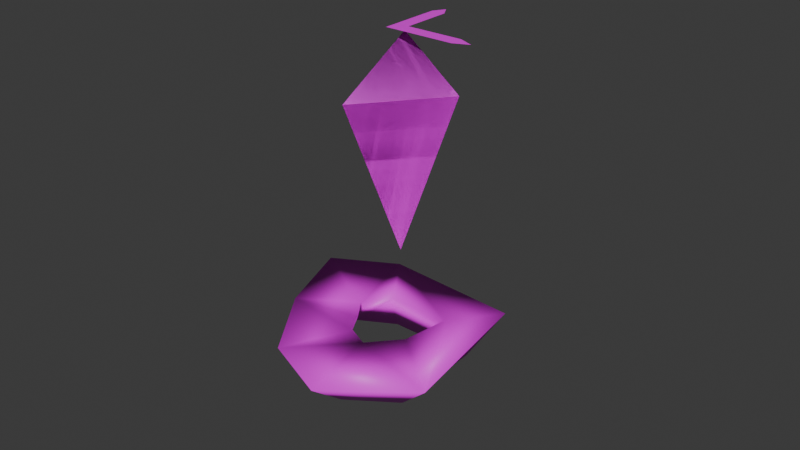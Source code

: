 # Source: Donut.blend  (saved by Blender 5.2.45; exported with 4.5.12 LTS)
import bpy
from mathutils import Matrix  # noqa: F401  (used for matrix-valued properties, if any)

bpy.ops.wm.read_factory_settings(use_empty=True)
scene = bpy.context.scene
scene.name = 'Scene'

# ---- collections
col_collection = bpy.data.collections.new('Collection'); scene.collection.children.link(col_collection)

# ---- images (referenced by path relative to the original .blend; pixels are not part of the script)
import os
ASSET_DIR = os.environ.get("B2B_ASSET_DIR", "")  # directory of the original .blend (textures are referenced by path, not embedded)
HERE = os.path.dirname(os.path.abspath(__file__))  # packed textures are extracted next to this script under _unpacked/

def load_image(name, relpath, width, height, colorspace="sRGB"):
    """Load a texture the original file referenced (path relative to the .blend, or extracted next to this script)."""
    p = next((c for c in (os.path.join(HERE, relpath), os.path.join(ASSET_DIR, relpath)) if relpath and os.path.exists(c)), "")
    if p:
        img = bpy.data.images.load(p, check_existing=True)
        img.name = name
    else:  # same state as the original file: an image datablock whose file is absent (Cycles renders it pink)
        img = bpy.data.images.new(name, width, height)
        img.source = "FILE"
        img.filepath = "//" + (relpath or name)
    img.colorspace_settings.name = colorspace
    return img
img_ground_png = load_image('Ground.png', 'Resources/Textures/Ground.png', 1024, 1024, 'sRGB')
img_debug_plug_quad_png = load_image('Debug_Plug_Quad.png', 'Resources/Textures/Debug_Plug_Quad.png', 1024, 1024, 'sRGB')
img_quartz_png = load_image('Quartz.png', 'Resources/Textures/Minerals/Quartz.png', 1024, 1024, 'sRGB')

# ---- materials (node trees are filled in below, after node groups)
mat_material_001 = bpy.data.materials.new('Material.001')
mat_material_002 = bpy.data.materials.new('Material.002')
mat_material_003 = bpy.data.materials.new('Material.003')
mat_material_005 = bpy.data.materials.new('Material.005')
mat_material_006 = bpy.data.materials.new('Material.006')

# ---- material node trees
mat_material_001.use_nodes = True; mat_material_001.node_tree.nodes.clear()
_N = mat_material_001.node_tree.nodes; _L = mat_material_001.node_tree.links
n0 = _N.new('ShaderNodeBsdfPrincipled'); n0.name = 'Principled BSDF'; n0.location = (-200, 100)
n0.inputs[10].default_value = 0.005
n1 = _N.new('ShaderNodeOutputMaterial'); n1.name = 'Material Output'; n1.location = (200, 100)
n2 = _N.new('ShaderNodeTexImage'); n2.name = 'Image Texture'; n2.location = (-490, 80)
n2.image = img_ground_png
_L.new(n0.outputs[0], n1.inputs[0])
_L.new(n2.outputs[0], n0.inputs[0])
n1.is_active_output = True
mat_material_002.use_nodes = True; mat_material_002.node_tree.nodes.clear()
_N = mat_material_002.node_tree.nodes; _L = mat_material_002.node_tree.links
n0 = _N.new('ShaderNodeBsdfPrincipled'); n0.name = 'Principled BSDF'; n0.location = (-200, 100)
n0.inputs[10].default_value = 0.005
n1 = _N.new('ShaderNodeOutputMaterial'); n1.name = 'Material Output'; n1.location = (200, 100)
n2 = _N.new('ShaderNodeTexImage'); n2.name = 'Image Texture'; n2.location = (-490, 80)
n2.image = img_debug_plug_quad_png
_L.new(n0.outputs[0], n1.inputs[0])
_L.new(n2.outputs[0], n0.inputs[0])
n1.is_active_output = True
mat_material_003.use_nodes = True; mat_material_003.node_tree.nodes.clear()
_N = mat_material_003.node_tree.nodes; _L = mat_material_003.node_tree.links
n0 = _N.new('ShaderNodeBsdfPrincipled'); n0.name = 'Principled BSDF'; n0.location = (-200, 100)
n0.inputs[10].default_value = 0.005
n1 = _N.new('ShaderNodeOutputMaterial'); n1.name = 'Material Output'; n1.location = (200, 100)
n2 = _N.new('ShaderNodeTexImage'); n2.name = 'Image Texture'; n2.location = (-490, 80)
n2.image = img_quartz_png
_L.new(n0.outputs[0], n1.inputs[0])
_L.new(n2.outputs[0], n0.inputs[0])
n1.is_active_output = True
mat_material_005.use_nodes = True; mat_material_005.node_tree.nodes.clear()
_N = mat_material_005.node_tree.nodes; _L = mat_material_005.node_tree.links
n0 = _N.new('ShaderNodeBsdfPrincipled'); n0.name = 'Principled BSDF'; n0.location = (-200, 100)
n0.inputs[10].default_value = 0.005
n1 = _N.new('ShaderNodeOutputMaterial'); n1.name = 'Material Output'; n1.location = (200, 100)
n2 = _N.new('ShaderNodeTexImage'); n2.name = 'Image Texture'; n2.location = (-490, 80)
n2.image = img_debug_plug_quad_png
_L.new(n0.outputs[0], n1.inputs[0])
_L.new(n2.outputs[0], n0.inputs[0])
n1.is_active_output = True
mat_material_006.use_nodes = True; mat_material_006.node_tree.nodes.clear()
_N = mat_material_006.node_tree.nodes; _L = mat_material_006.node_tree.links
n0 = _N.new('ShaderNodeBsdfPrincipled'); n0.name = 'Principled BSDF'; n0.location = (-200, 100)
n0.inputs[10].default_value = 0.005
n1 = _N.new('ShaderNodeOutputMaterial'); n1.name = 'Material Output'; n1.location = (200, 100)
_L.new(n0.outputs[0], n1.inputs[0])
n1.is_active_output = True

# ---- world
world_world = bpy.data.worlds.new('World'); scene.world = world_world
world_world.use_nodes = True; world_world.node_tree.nodes.clear()
_N = world_world.node_tree.nodes; _L = world_world.node_tree.links
n0 = _N.new('ShaderNodeOutputWorld'); n0.name = 'World Output'; n0.location = (200, 100)
n1 = _N.new('ShaderNodeBackground'); n1.name = 'Background'; n1.location = (-200, 100)
n1.inputs[0].default_value = (0.05088, 0.05088, 0.05088, 1.0)
_L.new(n1.outputs[0], n0.inputs[0])
n0.is_active_output = True
world_world.color = (0.05088, 0.05088, 0.05088)
world_world.sun_shadow_jitter_overblur = 0.0

# ---- meshes
me_cube_001 = bpy.data.meshes.new('Cube.001')
me_cube_001.from_pydata([(146.6, 37.89, -86.01), (84.01, 17.33, -42.04), (65.6, 27.84, -109.2), (94.76, -148.7, -26.33), (18.2, -86.72, -61.28), (59.28, -45.52, -5.952), (-19.61, -152.0, 48.94), (-47.8, -85.06, -17.27), (13.5, -51.7, 21.52), (-67.93, -78.28, 85.82), (-74.53, -39.92, 3.565), (-2.768, -25.2, 31.84), (-73.73, 30.98, 87.19), (-74.8, 25.1, 2.41), (-5.64, 7.088, 28.3), (-53.81, 132.9, 70.79), (-60.07, 82.64, -9.573), (-9.746, 43.02, 27.86), (9.901, 155.7, -0.8942), (-22.37, 94.05, -51.68), (20.95, 58.55, 2.028)], [], [(3, 5, 8), (1, 5, 3), (1, 2, 4), (0, 3, 4), (8, 11, 9), (4, 7, 8), (4, 3, 6), (11, 14, 12), (7, 10, 11), (7, 6, 9), (12, 14, 17), (10, 13, 14), (10, 9, 12), (17, 20, 18), (13, 16, 17), (12, 15, 16), (18, 20, 1), (16, 19, 20), (16, 15, 18), (20, 19, 2), (18, 0, 2), (3, 8, 6), (1, 3, 0), (1, 4, 5), (0, 4, 2), (8, 9, 6), (4, 8, 5), (4, 6, 7), (11, 12, 9), (7, 11, 8), (7, 9, 10), (12, 17, 15), (10, 14, 11), (10, 12, 13), (17, 18, 15), (13, 17, 14), (12, 16, 13), (18, 1, 0), (16, 20, 17), (16, 18, 19), (20, 2, 1), (18, 2, 19)])
me_cube_001.polygons.foreach_set('use_smooth', [True] * 42)
_uv = me_cube_001.uv_layers.new(name='UVMap')
_uv.uv.foreach_set('vector', [0.3148, 0.9999, 5.614e-05, 0.2422, 0.3148, 5.609e-05, 0.2493, 1.0, 4.992e-05, 0.6157, 0.2493, 4.988e-05, 0.5869, 0.6362, 0.6677, 0.7233, 0.7005, 0.4376, 0.7967, 0.7981, 0.9151, 0.3458, 0.7005, 0.4376, 0.2848, 0.9999, 5.336e-05, 0.888, 0.2848, 5.337e-05, 0.7005, 0.4376, 0.5003, 0.3527, 0.5081, 0.4727, 0.7005, 0.4376, 0.9151, 0.3458, 0.5818, 0.2061, 5.121e-05, 0.9999, 0.2613, 0.8381, 5.111e-05, 5.111e-05, 0.5003, 0.3527, 0.3655, 0.3981, 0.4521, 0.4977, 0.5003, 0.3527, 0.5818, 0.2061, 0.3237, 0.1998, 0.4098, 0.9999, 6.4e-05, 0.0254, 0.4098, 6.394e-05, 0.3655, 0.3981, 0.2845, 0.5535, 0.4201, 0.5518, 0.3655, 0.3981, 0.3237, 0.1998, 0.106, 0.531, 0.2889, 0.9999, 5.377e-05, 0.7775, 0.2889, 5.369e-05, 0.2845, 0.5535, 0.3187, 0.7102, 0.3958, 0.611, 0.106, 0.531, 0.1925, 0.7939, 0.3187, 0.7102, 0.2738, 0.9999, 5.236e-05, 0.4628, 0.2738, 5.233e-05, 0.3187, 0.7102, 0.424, 0.8064, 0.4443, 0.6703, 0.3187, 0.7102, 0.1925, 0.7939, 0.3777, 0.9999, 0.4443, 0.6703, 0.424, 0.8064, 0.6677, 0.7233, 6.13e-05, 0.9999, 6.134e-05, 6.139e-05, 0.376, 0.1985, 8.62e-05, 0.9999, 8.63e-05, 8.621e-05, 0.743, 0.3128, 5.579e-05, 0.7638, 0.3112, 5.578e-05, 0.3112, 0.9999, 0.5869, 0.6362, 0.7005, 0.4376, 0.5671, 0.5241, 0.7967, 0.7981, 0.7005, 0.4376, 0.6677, 0.7233, 0.4696, 0.9999, 9.93e-05, 9.937e-05, 0.9851, 9.924e-05, 0.7005, 0.4376, 0.5081, 0.4727, 0.5671, 0.5241, 0.7005, 0.4376, 0.5818, 0.2061, 0.5003, 0.3527, 8.917e-05, 0.5533, 0.7961, 8.92e-05, 0.7961, 0.9999, 0.5003, 0.3527, 0.4521, 0.4977, 0.5081, 0.4727, 0.5003, 0.3527, 0.3237, 0.1998, 0.3655, 0.3981, 0.7768, 0.9999, 8.813e-05, 0.6854, 0.7768, 8.811e-05, 0.3655, 0.3981, 0.4201, 0.5518, 0.4521, 0.4977, 0.3655, 0.3981, 0.106, 0.531, 0.2845, 0.5535, 0.8459, 0.9999, 9.192e-05, 0.323, 0.8459, 9.192e-05, 0.2845, 0.5535, 0.3958, 0.611, 0.4201, 0.5518, 0.106, 0.531, 0.3187, 0.7102, 0.2845, 0.5535, 0.3099, 0.9999, 5.568e-05, 0.2479, 0.3099, 5.564e-05, 0.3187, 0.7102, 0.4443, 0.6703, 0.3958, 0.611, 0.3187, 0.7102, 0.3777, 0.9999, 0.424, 0.8064, 0.4443, 0.6703, 0.6677, 0.7233, 0.5869, 0.6362, 0.3777, 0.9999, 0.6677, 0.7233, 0.424, 0.8064])
me_cube_001.materials.append(mat_material_001)
me_cube_001.update()
me_x = bpy.data.meshes.new('Плоскость')
me_x.from_pydata([(-1.62, -1.757, 0.5233), (1.3, -0.8363, -0.3054), (-1.274, 0.1701, -2.347), (-0.9596, 3.851, 2.116), (-0.3144, -2.388, -1.4)], [], [(2, 1, 4), (1, 2, 3), (0, 1, 3), (2, 0, 3), (1, 0, 4), (0, 2, 4)])
me_x.polygons.foreach_set('use_smooth', [True] * 6)
_k = set([(0, 1), (0, 2), (0, 3), (0, 4), (1, 2), (1, 3), (1, 4), (2, 3), (2, 4)])
me_x.attributes.new('sharp_edge', 'BOOLEAN', 'EDGE').data.foreach_set('value', [ (min(e.vertices), max(e.vertices)) in _k for e in me_x.edges])
_uv = me_x.uv_layers.new(name='UVMap')
_uv.uv.foreach_set('vector', [0.0, 0.0, 1.0, 0.0, 1.0, 1.0, 0.0, 0.0, 1.0, 0.0, 1.0, 1.0, 0.0, 0.0, 1.0, 0.0, 1.0, 1.0, 0.0, 0.0, 1.0, 0.0, 1.0, 1.0, 0.0, 0.0, 1.0, 0.0, 1.0, 1.0, 0.0, 0.0, 1.0, 0.0, 1.0, 1.0])
me_x.materials.append(mat_material_002)
me_x.update()
me_x.normals_split_custom_set([tuple(v) for v in zip(*[iter([0.6037, -0.06791, -0.7943, 0.6037, -0.06791, -0.7943, 0.6037, -0.06791, -0.7943, 0.6349, 0.5736, -0.5176, 0.6349, 0.5736, -0.5176, 0.6349, 0.5736, -0.5176, 0.3455, -0.2939, 0.8912, 0.3455, -0.2939, 0.8912, 0.3455, -0.2939, 0.8912, -0.9913, 0.1266, -0.03471, -0.9913, 0.1266, -0.03471, -0.9913, 0.1266, -0.03471, 0.3871, -0.7654, 0.514, 0.3871, -0.7654, 0.514, 0.3871, -0.7654, 0.514, -0.8012, -0.4476, -0.3972, -0.8012, -0.4476, -0.3972, -0.8012, -0.4476, -0.3972])] * 3)])
me_plane = bpy.data.meshes.new('Plane')
me_plane.from_pydata([(-1.0, -1.0, 0.0), (1.0, -1.0, 0.0), (-1.0, 1.0, 0.0), (1.0, 1.0, 0.0), (-1.0, 8.311, 0.0), (1.0, 8.311, 0.0), (0.0, 9.997, 0.0), (9.247, -1.0, 0.0), (9.247, 1.0, 0.0), (11.51, 0.0, 0.0)], [], [(0, 1, 3, 2), (2, 3, 5, 4), (4, 5, 6), (3, 1, 7, 8), (8, 7, 9)])
_uv = me_plane.uv_layers.new(name='UVMap')
_uv.uv.foreach_set('vector', [9.558e-05, 0.9999, 9.555e-05, 9.548e-05, 0.912, 9.546e-05, 0.912, 0.9999, 5e-05, 4.998e-05, 0.2495, 4.997e-05, 0.2495, 1.0, 4.996e-05, 1.0, 0.8005, 0.9999, 8.948e-05, 0.4792, 0.8005, 8.951e-05, 4.705e-05, 4.697e-05, 0.2212, 4.696e-05, 0.2212, 1.0, 4.703e-05, 1.0, 8.209e-05, 0.3264, 0.674, 8.207e-05, 0.674, 0.9999])
me_plane.materials.append(mat_material_003)
me_plane.update()
me_001 = bpy.data.meshes.new('Плоскость.001')
me_001.from_pydata([(-1.62, -1.757, 0.5233), (1.3, -0.8363, -0.3054), (-1.274, 0.1701, -2.347), (-0.9596, 3.851, 2.116), (-0.3144, -2.388, -1.4), (-0.6028, -2.29, -1.971), (-0.1503, -2.221, -2.01), (-0.534, -2.518, -1.578), (-0.08141, -2.449, -1.618), (-0.2822, -3.351, -0.1416), (0.1704, -3.282, -0.1811), (0.002122, -3.508, 0.1698), (1.716, -1.937, -2.173), (1.785, -2.165, -1.78), (2.263, -1.973, -2.021), (1.3, -0.8363, -0.3054), (-1.274, 0.1701, -2.347), (-0.3144, -2.388, -1.4)], [], [(1, 2, 3), (0, 1, 3), (2, 0, 3), (1, 0, 4), (0, 2, 4), (6, 7, 5), (8, 9, 7), (9, 10, 11), (8, 12, 13), (13, 12, 14), (16, 15, 17), (6, 8, 7), (8, 10, 9), (8, 6, 12)])
me_001.polygons.foreach_set('use_smooth', [1, 1, 1, 1, 1, 0, 0, 0, 0, 0, 1, 0, 0, 0])
_k = set([(0, 1), (0, 2), (0, 3), (0, 4), (1, 2), (1, 3), (1, 4), (2, 3), (2, 4), (15, 16), (15, 17), (16, 17)])
me_001.attributes.new('sharp_edge', 'BOOLEAN', 'EDGE').data.foreach_set('value', [ (min(e.vertices), max(e.vertices)) in _k for e in me_001.edges])
_uv = me_001.uv_layers.new(name='UVMap')
_uv.uv.foreach_set('vector', [0.0, 0.0, 1.0, 0.0, 1.0, 1.0, 0.0, 0.0, 1.0, 0.0, 1.0, 1.0, 0.0, 0.0, 1.0, 0.0, 1.0, 1.0, 0.0, 0.0, 1.0, 0.0, 1.0, 1.0, 0.0, 0.0, 1.0, 0.0, 1.0, 1.0, 0.912, 9.553e-05, 9.552e-05, 0.9999, 9.553e-05, 9.547e-05, 0.2495, 4.997e-05, 4.996e-05, 1.0, 5e-05, 4.998e-05, 0.8005, 0.9999, 8.948e-05, 0.4792, 0.8005, 8.951e-05, 4.704e-05, 4.704e-05, 0.2212, 1.0, 4.7e-05, 1.0, 8.209e-05, 0.3264, 0.674, 8.207e-05, 0.674, 0.9999, 7.739e-05, 0.9999, 7.737e-05, 7.739e-05, 0.599, 0.409, 0.912, 9.553e-05, 0.912, 0.9999, 9.552e-05, 0.9999, 0.2495, 4.997e-05, 0.2495, 1.0, 4.996e-05, 1.0, 4.704e-05, 4.704e-05, 0.2212, 4.7e-05, 0.2212, 1.0])
me_001.materials.append(mat_material_005)
me_001.materials.append(mat_material_006)
me_001.update()
me_001.normals_split_custom_set([tuple(v) for v in zip(*[iter([0.6349, 0.5736, -0.5176, 0.6349, 0.5736, -0.5176, 0.6349, 0.5736, -0.5176, 0.3455, -0.2939, 0.8912, 0.3455, -0.2939, 0.8912, 0.3455, -0.2939, 0.8912, -0.9913, 0.1266, -0.03471, -0.9913, 0.1266, -0.03471, -0.9913, 0.1266, -0.03471, 0.3871, -0.7654, 0.514, 0.3871, -0.7654, 0.514, 0.3871, -0.7654, 0.514, -0.8012, -0.4476, -0.3972, -0.8012, -0.4476, -0.3972, -0.8012, -0.4476, -0.3972, 0.08557, -0.8553, -0.511, 0.08557, -0.8553, -0.511, 0.08557, -0.8553, -0.511, 0.08557, -0.8553, -0.511, 0.08557, -0.8553, -0.511, 0.08557, -0.8553, -0.511, 0.08557, -0.8553, -0.511, 0.08557, -0.8553, -0.511, 0.08557, -0.8553, -0.511, 0.08557, -0.8553, -0.511, 0.08557, -0.8553, -0.511, 0.08557, -0.8553, -0.511, 0.08557, -0.8553, -0.511, 0.08557, -0.8553, -0.511, 0.08557, -0.8553, -0.511, 0.6037, -0.06791, -0.7943, 0.6037, -0.06791, -0.7943, 0.6037, -0.06791, -0.7943, 0.08557, -0.8553, -0.511, 0.08557, -0.8553, -0.511, 0.08557, -0.8553, -0.511, 0.08557, -0.8553, -0.511, 0.08557, -0.8553, -0.511, 0.08557, -0.8553, -0.511, 0.08557, -0.8553, -0.511, 0.08557, -0.8553, -0.511, 0.08557, -0.8553, -0.511])] * 3)])

# ---- objects
ob_cube = bpy.data.objects.new('Cube', me_cube_001)
ob_shard = bpy.data.objects.new('Shard', me_x)
ob_plane = bpy.data.objects.new('Plane', me_plane)
ob_shard_with_arrows = bpy.data.objects.new('Shard_With_Arrows', me_001)

# ---- transforms, parenting, visibility, modifiers, constraints
ob_cube.location = (-0.4983, -0.6376, -6.534)
ob_cube.rotation_euler = (0.1205, -0.664, 0.4507)
ob_cube.scale = (0.02511, 0.02511, 0.02511)
ob_shard.location = (0.538, 0.4108, 0.8917)
ob_shard.rotation_euler = (4.174, -0.08567, 0.151)
ob_plane.location = (0.0, 0.0, 3.806)
ob_plane.scale = (0.2297, 0.2297, 0.2297)
ob_shard_with_arrows.location = (0.538, 0.4108, 0.8917)
ob_shard_with_arrows.rotation_euler = (4.174, -0.08567, 0.151)

# ---- collection membership
col_collection.objects.link(ob_cube)
col_collection.objects.link(ob_shard)
col_collection.objects.link(ob_plane)
col_collection.objects.link(ob_shard_with_arrows)

# ---- scene / render settings (as saved in the file)
scene.frame_start = 1; scene.frame_end = 250; scene.frame_set(1)
scene.render.engine = 'BLENDER_EEVEE_NEXT'
scene.render.bake_bias = 0.0
scene.render.bake_samples = 0
scene.render.compositor_device = 'GPU'
scene.eevee.use_volume_custom_range = False
scene.eevee.fast_gi_thickness_near = 0.1
scene.eevee.fast_gi_thickness_far = 0.0
scene.eevee.ray_tracing_options.screen_trace_thickness = 0.1
bpy.context.view_layer.update()

# ---- added for rendering (the .blend has no active camera and no usable light): camera, sun
cam_auto = bpy.data.cameras.new('AutoCamera')
cam_auto.lens = 50.0
cam_auto.sensor_width = 36.0
cam_auto.clip_end = 1000.0
ob_auto_camera = bpy.data.objects.new('AutoCamera', cam_auto)
scene.collection.objects.link(ob_auto_camera)
ob_auto_camera.location = (19.952, -23.8204, 13.302)
ob_auto_camera.rotation_euler = (1.09748, -7.21219e-08, 0.694738)
scene.camera = ob_auto_camera
light_auto_sun = bpy.data.lights.new('AutoSun', 'SUN')
light_auto_sun.energy = 3.0
light_auto_sun.angle = 0.0523599
ob_auto_sun = bpy.data.objects.new('AutoSun', light_auto_sun)
scene.collection.objects.link(ob_auto_sun)
ob_auto_sun.rotation_euler = (0.872665, 0.174533, 0.523599)
bpy.context.view_layer.update()
